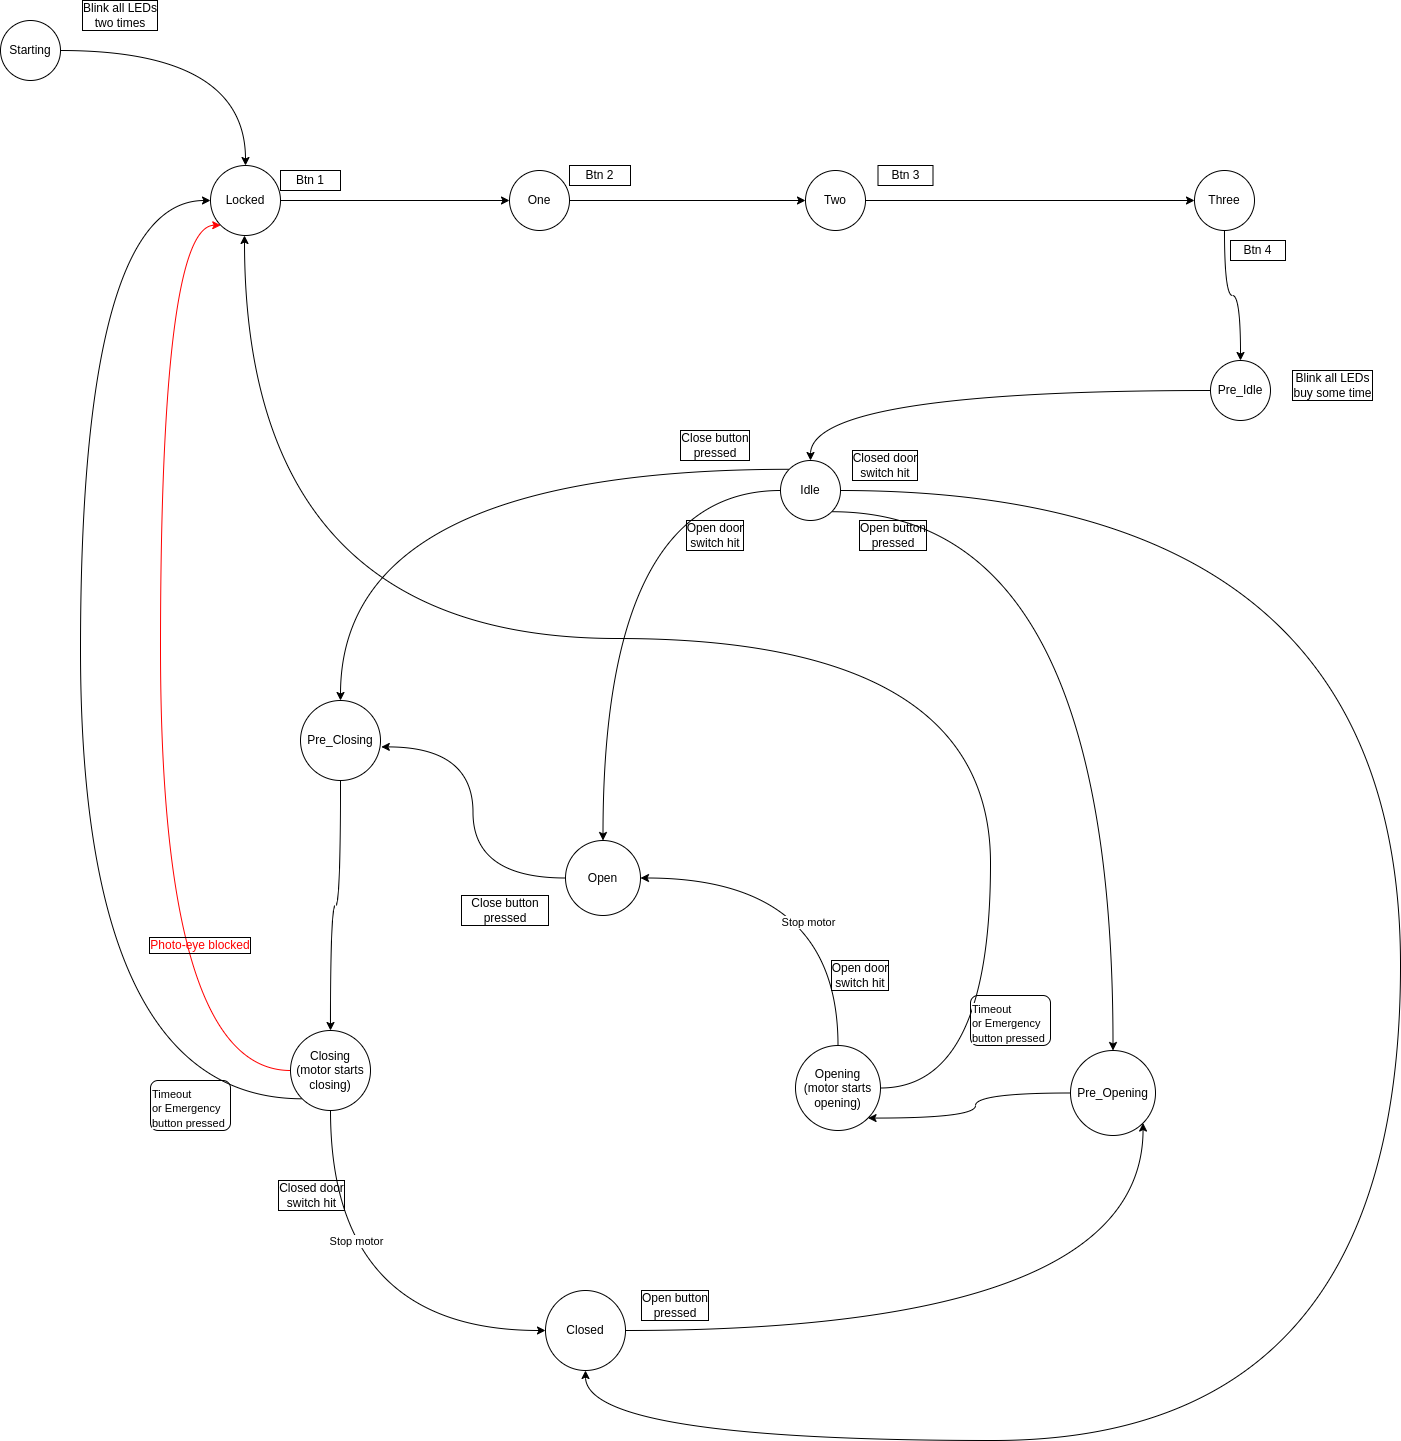

The diagram above was exported from draw.io. Its source (the exported page's mxGraphModel, read from the mxfile embedded in the PNG):
<mxGraphModel dx="3084" dy="2571" grid="1" gridSize="10" guides="1" tooltips="1" connect="1" arrows="1" fold="1" page="1" pageScale="1" pageWidth="827" pageHeight="1169" math="0" shadow="0">
  <root>
    <mxCell id="WIyWlLk6GJQsqaUBKTNV-0" />
    <mxCell id="WIyWlLk6GJQsqaUBKTNV-1" parent="WIyWlLk6GJQsqaUBKTNV-0" />
    <mxCell id="VJo2AUDcr9T1o05i5TyA-7" style="edgeStyle=orthogonalEdgeStyle;curved=1;rounded=0;orthogonalLoop=1;jettySize=auto;html=1;entryX=1.01;entryY=0.58;entryDx=0;entryDy=0;entryPerimeter=0;" parent="WIyWlLk6GJQsqaUBKTNV-1" source="VJo2AUDcr9T1o05i5TyA-1" target="vWDUo3AVsyV2FK8CLO7f-2" edge="1">
      <mxGeometry relative="1" as="geometry" />
    </mxCell>
    <mxCell id="VJo2AUDcr9T1o05i5TyA-1" value="Open" style="ellipse;whiteSpace=wrap;html=1;aspect=fixed;" parent="WIyWlLk6GJQsqaUBKTNV-1" vertex="1">
      <mxGeometry x="275" y="190" width="75" height="75" as="geometry" />
    </mxCell>
    <mxCell id="VJo2AUDcr9T1o05i5TyA-8" style="edgeStyle=orthogonalEdgeStyle;curved=1;rounded=0;orthogonalLoop=1;jettySize=auto;html=1;entryX=0;entryY=0.5;entryDx=0;entryDy=0;exitX=0.5;exitY=1;exitDx=0;exitDy=0;" parent="WIyWlLk6GJQsqaUBKTNV-1" source="VJo2AUDcr9T1o05i5TyA-2" target="VJo2AUDcr9T1o05i5TyA-3" edge="1">
      <mxGeometry relative="1" as="geometry" />
    </mxCell>
    <mxCell id="oEJtRUPw2fqvS0mluCRM-9" value="Stop motor" style="edgeLabel;html=1;align=center;verticalAlign=middle;resizable=0;points=[];" parent="VJo2AUDcr9T1o05i5TyA-8" vertex="1" connectable="0">
      <mxGeometry x="-0.4041" y="25" relative="1" as="geometry">
        <mxPoint as="offset" />
      </mxGeometry>
    </mxCell>
    <mxCell id="oEJtRUPw2fqvS0mluCRM-2" style="edgeStyle=orthogonalEdgeStyle;curved=1;rounded=0;orthogonalLoop=1;jettySize=auto;html=1;exitX=0;exitY=1;exitDx=0;exitDy=0;entryX=0;entryY=0.5;entryDx=0;entryDy=0;" parent="WIyWlLk6GJQsqaUBKTNV-1" source="VJo2AUDcr9T1o05i5TyA-2" target="FJrF2PS5dXuHhRnvNcnO-0" edge="1">
      <mxGeometry relative="1" as="geometry">
        <Array as="points">
          <mxPoint x="-210" y="448" />
          <mxPoint x="-210" y="-450" />
        </Array>
      </mxGeometry>
    </mxCell>
    <mxCell id="_0275pHIBKGY3nrcJJms-0" style="edgeStyle=orthogonalEdgeStyle;rounded=0;orthogonalLoop=1;jettySize=auto;html=1;entryX=0;entryY=1;entryDx=0;entryDy=0;curved=1;strokeColor=#FF0000;" parent="WIyWlLk6GJQsqaUBKTNV-1" source="VJo2AUDcr9T1o05i5TyA-2" target="FJrF2PS5dXuHhRnvNcnO-0" edge="1">
      <mxGeometry relative="1" as="geometry">
        <Array as="points">
          <mxPoint x="-130" y="420" />
          <mxPoint x="-130" y="-425" />
        </Array>
      </mxGeometry>
    </mxCell>
    <mxCell id="VJo2AUDcr9T1o05i5TyA-2" value="Closing&lt;br&gt;(motor starts closing)" style="ellipse;whiteSpace=wrap;html=1;aspect=fixed;" parent="WIyWlLk6GJQsqaUBKTNV-1" vertex="1">
      <mxGeometry y="380" width="80" height="80" as="geometry" />
    </mxCell>
    <mxCell id="VJo2AUDcr9T1o05i5TyA-5" style="edgeStyle=orthogonalEdgeStyle;rounded=0;orthogonalLoop=1;jettySize=auto;html=1;entryX=1;entryY=1;entryDx=0;entryDy=0;curved=1;" parent="WIyWlLk6GJQsqaUBKTNV-1" source="VJo2AUDcr9T1o05i5TyA-3" target="vWDUo3AVsyV2FK8CLO7f-0" edge="1">
      <mxGeometry relative="1" as="geometry" />
    </mxCell>
    <mxCell id="VJo2AUDcr9T1o05i5TyA-3" value="Closed" style="ellipse;whiteSpace=wrap;html=1;aspect=fixed;" parent="WIyWlLk6GJQsqaUBKTNV-1" vertex="1">
      <mxGeometry x="255" y="640" width="80" height="80" as="geometry" />
    </mxCell>
    <mxCell id="VJo2AUDcr9T1o05i5TyA-6" style="edgeStyle=orthogonalEdgeStyle;curved=1;rounded=0;orthogonalLoop=1;jettySize=auto;html=1;entryX=1;entryY=0.5;entryDx=0;entryDy=0;exitX=0.5;exitY=0;exitDx=0;exitDy=0;" parent="WIyWlLk6GJQsqaUBKTNV-1" source="VJo2AUDcr9T1o05i5TyA-4" target="VJo2AUDcr9T1o05i5TyA-1" edge="1">
      <mxGeometry relative="1" as="geometry" />
    </mxCell>
    <mxCell id="oEJtRUPw2fqvS0mluCRM-8" value="Stop motor" style="edgeLabel;html=1;align=center;verticalAlign=middle;resizable=0;points=[];" parent="VJo2AUDcr9T1o05i5TyA-6" vertex="1" connectable="0">
      <mxGeometry x="0.087" y="44" relative="1" as="geometry">
        <mxPoint as="offset" />
      </mxGeometry>
    </mxCell>
    <mxCell id="oEJtRUPw2fqvS0mluCRM-0" style="edgeStyle=orthogonalEdgeStyle;rounded=0;orthogonalLoop=1;jettySize=auto;html=1;entryX=0.5;entryY=1;entryDx=0;entryDy=0;curved=1;exitX=1;exitY=0.5;exitDx=0;exitDy=0;" parent="WIyWlLk6GJQsqaUBKTNV-1" source="VJo2AUDcr9T1o05i5TyA-4" target="FJrF2PS5dXuHhRnvNcnO-0" edge="1">
      <mxGeometry relative="1" as="geometry">
        <Array as="points">
          <mxPoint x="700" y="438" />
          <mxPoint x="700" y="-12" />
          <mxPoint x="-46" y="-12" />
        </Array>
      </mxGeometry>
    </mxCell>
    <mxCell id="VJo2AUDcr9T1o05i5TyA-4" value="Opening&lt;br&gt;(motor starts opening)" style="ellipse;whiteSpace=wrap;html=1;aspect=fixed;" parent="WIyWlLk6GJQsqaUBKTNV-1" vertex="1">
      <mxGeometry x="505" y="395" width="85" height="85" as="geometry" />
    </mxCell>
    <mxCell id="8QXPTsqEDjwsBTx2nN1L-12" value="Open button&lt;br&gt;pressed" style="text;html=1;strokeColor=none;fillColor=none;align=center;verticalAlign=middle;whiteSpace=wrap;rounded=0;labelBorderColor=default;" parent="WIyWlLk6GJQsqaUBKTNV-1" vertex="1">
      <mxGeometry x="335" y="640" width="100" height="30" as="geometry" />
    </mxCell>
    <mxCell id="8QXPTsqEDjwsBTx2nN1L-13" value="Close button pressed" style="text;html=1;strokeColor=none;fillColor=none;align=center;verticalAlign=middle;whiteSpace=wrap;rounded=0;labelBorderColor=default;" parent="WIyWlLk6GJQsqaUBKTNV-1" vertex="1">
      <mxGeometry x="170" y="240" width="90" height="40" as="geometry" />
    </mxCell>
    <mxCell id="8QXPTsqEDjwsBTx2nN1L-14" value="Open door&lt;br&gt;switch hit" style="text;html=1;strokeColor=none;fillColor=none;align=center;verticalAlign=middle;whiteSpace=wrap;rounded=0;labelBorderColor=default;" parent="WIyWlLk6GJQsqaUBKTNV-1" vertex="1">
      <mxGeometry x="535" y="310" width="70" height="30" as="geometry" />
    </mxCell>
    <mxCell id="8QXPTsqEDjwsBTx2nN1L-15" value="Closed door&lt;br&gt;switch hit" style="text;html=1;strokeColor=none;fillColor=none;align=center;verticalAlign=middle;whiteSpace=wrap;rounded=0;labelBorderColor=default;" parent="WIyWlLk6GJQsqaUBKTNV-1" vertex="1">
      <mxGeometry x="-16" y="530" width="75" height="30" as="geometry" />
    </mxCell>
    <mxCell id="8QXPTsqEDjwsBTx2nN1L-16" value="&lt;font color=&quot;#ff0000&quot;&gt;Photo-eye blocked&lt;/font&gt;" style="text;html=1;strokeColor=none;fillColor=none;align=center;verticalAlign=middle;whiteSpace=wrap;rounded=0;labelBorderColor=default;" parent="WIyWlLk6GJQsqaUBKTNV-1" vertex="1">
      <mxGeometry x="-150" y="280" width="120" height="30" as="geometry" />
    </mxCell>
    <mxCell id="8QXPTsqEDjwsBTx2nN1L-34" style="edgeStyle=orthogonalEdgeStyle;curved=1;rounded=0;orthogonalLoop=1;jettySize=auto;html=1;exitX=0.5;exitY=1;exitDx=0;exitDy=0;" parent="WIyWlLk6GJQsqaUBKTNV-1" edge="1">
      <mxGeometry relative="1" as="geometry">
        <mxPoint x="597.5" y="520" as="sourcePoint" />
        <mxPoint x="597.5" y="520" as="targetPoint" />
      </mxGeometry>
    </mxCell>
    <mxCell id="FJrF2PS5dXuHhRnvNcnO-4" style="edgeStyle=orthogonalEdgeStyle;rounded=0;orthogonalLoop=1;jettySize=auto;html=1;entryX=0;entryY=0.5;entryDx=0;entryDy=0;" parent="WIyWlLk6GJQsqaUBKTNV-1" source="FJrF2PS5dXuHhRnvNcnO-0" target="FJrF2PS5dXuHhRnvNcnO-1" edge="1">
      <mxGeometry relative="1" as="geometry" />
    </mxCell>
    <mxCell id="FJrF2PS5dXuHhRnvNcnO-0" value="Locked" style="ellipse;whiteSpace=wrap;html=1;aspect=fixed;" parent="WIyWlLk6GJQsqaUBKTNV-1" vertex="1">
      <mxGeometry x="-80" y="-485" width="70" height="70" as="geometry" />
    </mxCell>
    <mxCell id="FJrF2PS5dXuHhRnvNcnO-5" style="edgeStyle=orthogonalEdgeStyle;rounded=0;orthogonalLoop=1;jettySize=auto;html=1;entryX=0;entryY=0.5;entryDx=0;entryDy=0;" parent="WIyWlLk6GJQsqaUBKTNV-1" source="FJrF2PS5dXuHhRnvNcnO-1" target="FJrF2PS5dXuHhRnvNcnO-2" edge="1">
      <mxGeometry relative="1" as="geometry" />
    </mxCell>
    <mxCell id="FJrF2PS5dXuHhRnvNcnO-1" value="One" style="ellipse;whiteSpace=wrap;html=1;aspect=fixed;" parent="WIyWlLk6GJQsqaUBKTNV-1" vertex="1">
      <mxGeometry x="219" y="-480" width="60" height="60" as="geometry" />
    </mxCell>
    <mxCell id="FJrF2PS5dXuHhRnvNcnO-6" style="edgeStyle=orthogonalEdgeStyle;rounded=0;orthogonalLoop=1;jettySize=auto;html=1;entryX=0;entryY=0.5;entryDx=0;entryDy=0;" parent="WIyWlLk6GJQsqaUBKTNV-1" source="FJrF2PS5dXuHhRnvNcnO-2" target="FJrF2PS5dXuHhRnvNcnO-3" edge="1">
      <mxGeometry relative="1" as="geometry" />
    </mxCell>
    <mxCell id="FJrF2PS5dXuHhRnvNcnO-2" value="Two" style="ellipse;whiteSpace=wrap;html=1;aspect=fixed;" parent="WIyWlLk6GJQsqaUBKTNV-1" vertex="1">
      <mxGeometry x="515" y="-480" width="60" height="60" as="geometry" />
    </mxCell>
    <mxCell id="FJrF2PS5dXuHhRnvNcnO-17" style="edgeStyle=orthogonalEdgeStyle;curved=1;rounded=0;orthogonalLoop=1;jettySize=auto;html=1;entryX=0.5;entryY=0;entryDx=0;entryDy=0;exitX=0.5;exitY=1;exitDx=0;exitDy=0;" parent="WIyWlLk6GJQsqaUBKTNV-1" source="FJrF2PS5dXuHhRnvNcnO-3" target="k3GPtewJ508mzuSc3oc8-6" edge="1">
      <mxGeometry relative="1" as="geometry" />
    </mxCell>
    <mxCell id="FJrF2PS5dXuHhRnvNcnO-3" value="Three" style="ellipse;whiteSpace=wrap;html=1;aspect=fixed;" parent="WIyWlLk6GJQsqaUBKTNV-1" vertex="1">
      <mxGeometry x="904" y="-480" width="60" height="60" as="geometry" />
    </mxCell>
    <mxCell id="FJrF2PS5dXuHhRnvNcnO-19" style="edgeStyle=orthogonalEdgeStyle;curved=1;rounded=0;orthogonalLoop=1;jettySize=auto;html=1;entryX=0.5;entryY=0;entryDx=0;entryDy=0;" parent="WIyWlLk6GJQsqaUBKTNV-1" source="FJrF2PS5dXuHhRnvNcnO-16" target="VJo2AUDcr9T1o05i5TyA-1" edge="1">
      <mxGeometry relative="1" as="geometry" />
    </mxCell>
    <mxCell id="FJrF2PS5dXuHhRnvNcnO-21" style="edgeStyle=orthogonalEdgeStyle;curved=1;rounded=0;orthogonalLoop=1;jettySize=auto;html=1;exitX=1;exitY=0.5;exitDx=0;exitDy=0;" parent="WIyWlLk6GJQsqaUBKTNV-1" source="FJrF2PS5dXuHhRnvNcnO-16" target="VJo2AUDcr9T1o05i5TyA-3" edge="1">
      <mxGeometry relative="1" as="geometry">
        <Array as="points">
          <mxPoint x="1110" y="-160" />
          <mxPoint x="1110" y="790" />
          <mxPoint x="295" y="790" />
        </Array>
      </mxGeometry>
    </mxCell>
    <mxCell id="HDsSGj-fAolghMtujnf7-5" style="edgeStyle=orthogonalEdgeStyle;rounded=0;orthogonalLoop=1;jettySize=auto;html=1;exitX=0;exitY=0;exitDx=0;exitDy=0;curved=1;" parent="WIyWlLk6GJQsqaUBKTNV-1" source="FJrF2PS5dXuHhRnvNcnO-16" target="vWDUo3AVsyV2FK8CLO7f-2" edge="1">
      <mxGeometry relative="1" as="geometry" />
    </mxCell>
    <mxCell id="HDsSGj-fAolghMtujnf7-8" style="edgeStyle=orthogonalEdgeStyle;curved=1;rounded=0;orthogonalLoop=1;jettySize=auto;html=1;exitX=1;exitY=1;exitDx=0;exitDy=0;entryX=0.5;entryY=0;entryDx=0;entryDy=0;" parent="WIyWlLk6GJQsqaUBKTNV-1" source="FJrF2PS5dXuHhRnvNcnO-16" target="vWDUo3AVsyV2FK8CLO7f-0" edge="1">
      <mxGeometry relative="1" as="geometry" />
    </mxCell>
    <mxCell id="FJrF2PS5dXuHhRnvNcnO-16" value="Idle" style="ellipse;whiteSpace=wrap;html=1;aspect=fixed;" parent="WIyWlLk6GJQsqaUBKTNV-1" vertex="1">
      <mxGeometry x="490" y="-190" width="60" height="60" as="geometry" />
    </mxCell>
    <mxCell id="HDsSGj-fAolghMtujnf7-1" value="Open door&lt;br&gt;switch hit" style="text;html=1;strokeColor=none;fillColor=none;align=center;verticalAlign=middle;whiteSpace=wrap;rounded=0;labelBorderColor=default;" parent="WIyWlLk6GJQsqaUBKTNV-1" vertex="1">
      <mxGeometry x="390" y="-130" width="70" height="30" as="geometry" />
    </mxCell>
    <mxCell id="HDsSGj-fAolghMtujnf7-4" value="Closed door&lt;br&gt;switch hit" style="text;html=1;strokeColor=none;fillColor=none;align=center;verticalAlign=middle;whiteSpace=wrap;rounded=0;labelBorderColor=default;" parent="WIyWlLk6GJQsqaUBKTNV-1" vertex="1">
      <mxGeometry x="555" y="-200" width="80" height="30" as="geometry" />
    </mxCell>
    <mxCell id="HDsSGj-fAolghMtujnf7-6" value="Close button&lt;br&gt;pressed" style="text;html=1;strokeColor=none;fillColor=none;align=center;verticalAlign=middle;whiteSpace=wrap;rounded=0;labelBorderColor=default;" parent="WIyWlLk6GJQsqaUBKTNV-1" vertex="1">
      <mxGeometry x="385" y="-220" width="80" height="30" as="geometry" />
    </mxCell>
    <mxCell id="HDsSGj-fAolghMtujnf7-9" value="Open button&lt;br&gt;pressed" style="text;html=1;strokeColor=none;fillColor=none;align=center;verticalAlign=middle;whiteSpace=wrap;rounded=0;labelBorderColor=default;" parent="WIyWlLk6GJQsqaUBKTNV-1" vertex="1">
      <mxGeometry x="562.5" y="-130" width="80" height="30" as="geometry" />
    </mxCell>
    <mxCell id="HDsSGj-fAolghMtujnf7-10" value="Btn 1" style="text;html=1;strokeColor=default;fillColor=none;align=center;verticalAlign=middle;whiteSpace=wrap;rounded=0;" parent="WIyWlLk6GJQsqaUBKTNV-1" vertex="1">
      <mxGeometry x="-10" y="-480" width="60" height="20" as="geometry" />
    </mxCell>
    <mxCell id="HDsSGj-fAolghMtujnf7-11" value="Btn 2" style="text;html=1;strokeColor=default;fillColor=none;align=center;verticalAlign=middle;whiteSpace=wrap;rounded=0;" parent="WIyWlLk6GJQsqaUBKTNV-1" vertex="1">
      <mxGeometry x="279" y="-485" width="61" height="20" as="geometry" />
    </mxCell>
    <mxCell id="HDsSGj-fAolghMtujnf7-12" value="Btn 3" style="text;html=1;strokeColor=default;fillColor=none;align=center;verticalAlign=middle;whiteSpace=wrap;rounded=0;" parent="WIyWlLk6GJQsqaUBKTNV-1" vertex="1">
      <mxGeometry x="587.5" y="-485" width="55" height="20" as="geometry" />
    </mxCell>
    <mxCell id="HDsSGj-fAolghMtujnf7-13" value="Btn 4" style="text;html=1;strokeColor=default;fillColor=none;align=center;verticalAlign=middle;whiteSpace=wrap;rounded=0;" parent="WIyWlLk6GJQsqaUBKTNV-1" vertex="1">
      <mxGeometry x="940" y="-410" width="55" height="20" as="geometry" />
    </mxCell>
    <mxCell id="Em4BcfFJLPzgugaw1xRp-5" value="&lt;span style=&quot;color: rgb(0, 0, 0); font-family: Helvetica; font-size: 11px; font-style: normal; font-variant-ligatures: normal; font-variant-caps: normal; font-weight: 400; letter-spacing: normal; orphans: 2; text-align: center; text-indent: 0px; text-transform: none; widows: 2; word-spacing: 0px; -webkit-text-stroke-width: 0px; background-color: rgb(255, 255, 255); text-decoration-thickness: initial; text-decoration-style: initial; text-decoration-color: initial; float: none; display: inline !important;&quot;&gt;Timeout&amp;nbsp;&lt;br&gt;or Emergency button pressed&lt;br&gt;&lt;/span&gt;" style="text;whiteSpace=wrap;html=1;strokeColor=default;rounded=1;" parent="WIyWlLk6GJQsqaUBKTNV-1" vertex="1">
      <mxGeometry x="-140" y="430" width="80" height="50" as="geometry" />
    </mxCell>
    <mxCell id="k3GPtewJ508mzuSc3oc8-1" style="edgeStyle=orthogonalEdgeStyle;rounded=0;orthogonalLoop=1;jettySize=auto;html=1;entryX=0.5;entryY=0;entryDx=0;entryDy=0;curved=1;" parent="WIyWlLk6GJQsqaUBKTNV-1" source="k3GPtewJ508mzuSc3oc8-0" target="FJrF2PS5dXuHhRnvNcnO-0" edge="1">
      <mxGeometry relative="1" as="geometry" />
    </mxCell>
    <mxCell id="k3GPtewJ508mzuSc3oc8-0" value="Starting" style="ellipse;whiteSpace=wrap;html=1;aspect=fixed;" parent="WIyWlLk6GJQsqaUBKTNV-1" vertex="1">
      <mxGeometry x="-290" y="-630" width="60" height="60" as="geometry" />
    </mxCell>
    <mxCell id="k3GPtewJ508mzuSc3oc8-3" value="&lt;span style=&quot;color: rgb(0, 0, 0); font-family: Helvetica; font-size: 11px; font-style: normal; font-variant-ligatures: normal; font-variant-caps: normal; font-weight: 400; letter-spacing: normal; orphans: 2; text-align: center; text-indent: 0px; text-transform: none; widows: 2; word-spacing: 0px; -webkit-text-stroke-width: 0px; background-color: rgb(255, 255, 255); text-decoration-thickness: initial; text-decoration-style: initial; text-decoration-color: initial; float: none; display: inline !important;&quot;&gt;Timeout&amp;nbsp;&lt;br&gt;or Emergency button pressed&lt;br&gt;&lt;/span&gt;" style="text;whiteSpace=wrap;html=1;strokeColor=default;rounded=1;" parent="WIyWlLk6GJQsqaUBKTNV-1" vertex="1">
      <mxGeometry x="680" y="345" width="80" height="50" as="geometry" />
    </mxCell>
    <mxCell id="k3GPtewJ508mzuSc3oc8-7" style="edgeStyle=orthogonalEdgeStyle;curved=1;rounded=0;orthogonalLoop=1;jettySize=auto;html=1;entryX=0.5;entryY=0;entryDx=0;entryDy=0;" parent="WIyWlLk6GJQsqaUBKTNV-1" source="k3GPtewJ508mzuSc3oc8-6" target="FJrF2PS5dXuHhRnvNcnO-16" edge="1">
      <mxGeometry relative="1" as="geometry" />
    </mxCell>
    <mxCell id="k3GPtewJ508mzuSc3oc8-6" value="Pre_Idle" style="ellipse;whiteSpace=wrap;html=1;aspect=fixed;" parent="WIyWlLk6GJQsqaUBKTNV-1" vertex="1">
      <mxGeometry x="920" y="-290" width="60" height="60" as="geometry" />
    </mxCell>
    <mxCell id="k3GPtewJ508mzuSc3oc8-9" value="Blink all LEDs&lt;br&gt;buy some time" style="text;html=1;strokeColor=none;fillColor=none;align=center;verticalAlign=middle;whiteSpace=wrap;rounded=0;labelBorderColor=default;" parent="WIyWlLk6GJQsqaUBKTNV-1" vertex="1">
      <mxGeometry x="995" y="-280" width="95" height="30" as="geometry" />
    </mxCell>
    <mxCell id="k3GPtewJ508mzuSc3oc8-10" value="Blink all LEDs&lt;br&gt;two times" style="text;html=1;strokeColor=none;fillColor=none;align=center;verticalAlign=middle;whiteSpace=wrap;rounded=0;labelBorderColor=default;" parent="WIyWlLk6GJQsqaUBKTNV-1" vertex="1">
      <mxGeometry x="-220" y="-650" width="100" height="30" as="geometry" />
    </mxCell>
    <mxCell id="vWDUo3AVsyV2FK8CLO7f-1" style="edgeStyle=orthogonalEdgeStyle;rounded=0;orthogonalLoop=1;jettySize=auto;html=1;entryX=1;entryY=1;entryDx=0;entryDy=0;curved=1;" edge="1" parent="WIyWlLk6GJQsqaUBKTNV-1" source="vWDUo3AVsyV2FK8CLO7f-0" target="VJo2AUDcr9T1o05i5TyA-4">
      <mxGeometry relative="1" as="geometry" />
    </mxCell>
    <mxCell id="vWDUo3AVsyV2FK8CLO7f-0" value="Pre_Opening" style="ellipse;whiteSpace=wrap;html=1;aspect=fixed;" vertex="1" parent="WIyWlLk6GJQsqaUBKTNV-1">
      <mxGeometry x="780" y="400" width="85" height="85" as="geometry" />
    </mxCell>
    <mxCell id="vWDUo3AVsyV2FK8CLO7f-3" style="edgeStyle=orthogonalEdgeStyle;curved=1;rounded=0;orthogonalLoop=1;jettySize=auto;html=1;entryX=0.5;entryY=0;entryDx=0;entryDy=0;exitX=0.5;exitY=1;exitDx=0;exitDy=0;" edge="1" parent="WIyWlLk6GJQsqaUBKTNV-1" source="vWDUo3AVsyV2FK8CLO7f-2" target="VJo2AUDcr9T1o05i5TyA-2">
      <mxGeometry relative="1" as="geometry" />
    </mxCell>
    <mxCell id="vWDUo3AVsyV2FK8CLO7f-2" value="Pre_Closing" style="ellipse;whiteSpace=wrap;html=1;aspect=fixed;" vertex="1" parent="WIyWlLk6GJQsqaUBKTNV-1">
      <mxGeometry x="10" y="50" width="80" height="80" as="geometry" />
    </mxCell>
  </root>
</mxGraphModel>